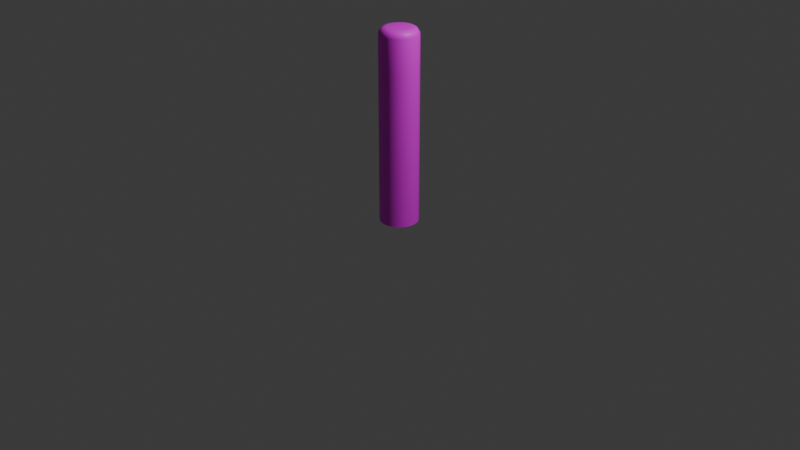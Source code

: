 # Source: Pole.blend  (saved by Blender 4.0.34; exported with 4.5.12 LTS)
import bpy
from mathutils import Matrix  # noqa: F401  (used for matrix-valued properties, if any)

bpy.ops.wm.read_factory_settings(use_empty=True)
scene = bpy.context.scene
scene.name = 'Scene'

# ---- collections
col_collection = bpy.data.collections.new('Collection'); scene.collection.children.link(col_collection)

# ---- images (referenced by path relative to the original .blend; pixels are not part of the script)
import os
ASSET_DIR = os.environ.get("B2B_ASSET_DIR", "")  # directory of the original .blend (textures are referenced by path, not embedded)
HERE = os.path.dirname(os.path.abspath(__file__))  # packed textures are extracted next to this script under _unpacked/

def load_image(name, relpath, width, height, colorspace="sRGB"):
    """Load a texture the original file referenced (path relative to the .blend, or extracted next to this script)."""
    p = next((c for c in (os.path.join(HERE, relpath), os.path.join(ASSET_DIR, relpath)) if relpath and os.path.exists(c)), "")
    if p:
        img = bpy.data.images.load(p, check_existing=True)
        img.name = name
    else:  # same state as the original file: an image datablock whose file is absent (Cycles renders it pink)
        img = bpy.data.images.new(name, width, height)
        img.source = "FILE"
        img.filepath = "//" + (relpath or name)
    img.colorspace_settings.name = colorspace
    return img
img_img_pole_d = load_image('img_pole_d', 'img_pole_d.png', 1024, 1024, 'sRGB')

# ---- materials (node trees are filled in below, after node groups)
mat_mat_pole = bpy.data.materials.new('mat_pole')
mat_mat_pole.use_transparent_shadow = False

# ---- node groups
ng_auto_smooth = bpy.data.node_groups.new('Auto Smooth', 'GeometryNodeTree')
_s = ng_auto_smooth.interface.new_socket(name='Geometry', in_out='OUTPUT', socket_type='NodeSocketGeometry')
_s = ng_auto_smooth.interface.new_socket(name='Geometry', in_out='INPUT', socket_type='NodeSocketGeometry')
_s = ng_auto_smooth.interface.new_socket(name='Angle', in_out='INPUT', socket_type='NodeSocketFloat')
_s.subtype = 'ANGLE'
_s.min_value = 0.0
_s.max_value = 3.142
ng_auto_smooth.is_modifier = True
_N = ng_auto_smooth.nodes; _L = ng_auto_smooth.links
n0 = _N.new('NodeGroupOutput'); n0.name = 'Group Output'; n0.location = (480, -100)
n1 = _N.new('NodeGroupInput'); n1.name = 'Group Input'; n1.location = (-420, -300)
n2 = _N.new('NodeGroupInput'); n2.name = 'Group Input.001'; n2.location = (-60, -100)
n3 = _N.new('GeometryNodeSetShadeSmooth'); n3.name = 'Set Shade Smooth'; n3.location = (120, -100)
n3.domain = 'EDGE'
n4 = _N.new('GeometryNodeSetShadeSmooth'); n4.name = 'Set Shade Smooth.001'; n4.location = (300, -100)
n5 = _N.new('GeometryNodeInputMeshEdgeAngle'); n5.name = 'Edge Angle'; n5.location = (-420, -220)
n6 = _N.new('GeometryNodeInputEdgeSmooth'); n6.name = 'Is Edge Smooth'; n6.location = (-60, -160)
n7 = _N.new('GeometryNodeInputShadeSmooth'); n7.name = 'Is Face Smooth'; n7.location = (-240, -340)
n8 = _N.new('FunctionNodeBooleanMath'); n8.name = 'Boolean Math'; n8.location = (-60, -220)
n9 = _N.new('FunctionNodeCompare'); n9.name = 'Compare'; n9.location = (-240, -180)
n9.operation = 'LESS_EQUAL'
_L.new(n5.outputs[0], n9.inputs[0])
_L.new(n4.outputs[0], n0.inputs[0])
_L.new(n1.outputs[1], n9.inputs[1])
_L.new(n9.outputs[0], n8.inputs[0])
_L.new(n7.outputs[0], n8.inputs[1])
_L.new(n2.outputs[0], n3.inputs[0])
_L.new(n6.outputs[0], n3.inputs[1])
_L.new(n3.outputs[0], n4.inputs[0])
_L.new(n8.outputs[0], n3.inputs[2])
n0.is_active_output = True

# ---- material node trees
mat_mat_pole.use_nodes = True; mat_mat_pole.node_tree.nodes.clear()
_N = mat_mat_pole.node_tree.nodes; _L = mat_mat_pole.node_tree.links
n0 = _N.new('ShaderNodeBsdfPrincipled'); n0.name = 'Principled BSDF'; n0.location = (10, 300)
n0.inputs[3].default_value = 1.45
n1 = _N.new('ShaderNodeOutputMaterial'); n1.name = 'Material Output'; n1.location = (300, 300)
n2 = _N.new('ShaderNodeTexImage'); n2.name = 'Image Texture'; n2.location = (-280, 260)
n2.image = img_img_pole_d
_L.new(n0.outputs[0], n1.inputs[0])
_L.new(n2.outputs[0], n0.inputs[0])
n1.is_active_output = True

# ---- world
world_world = bpy.data.worlds.new('World'); scene.world = world_world
world_world.use_nodes = True; world_world.node_tree.nodes.clear()
_N = world_world.node_tree.nodes; _L = world_world.node_tree.links
n0 = _N.new('ShaderNodeOutputWorld'); n0.name = 'World Output'; n0.location = (300, 300)
n1 = _N.new('ShaderNodeBackground'); n1.name = 'Background'; n1.location = (10, 300)
n1.inputs[0].default_value = (0.05088, 0.05088, 0.05088, 1.0)
_L.new(n1.outputs[0], n0.inputs[0])
n0.is_active_output = True
world_world.color = (0.05088, 0.05088, 0.05088)
world_world.use_sun_shadow = False
world_world.sun_shadow_jitter_overblur = 0.0

# ---- cameras
cam_camera = bpy.data.cameras.new('Camera')
cam_camera.clip_end = 100.0
cam_camera.ortho_scale = 7.314

# ---- lights
light_light = bpy.data.lights.new('Light', 'POINT')
light_light.transmission_factor = 0.0
light_light.use_soft_falloff = False
light_light.energy = 1000.0
light_light.shadow_soft_size = 0.1
light_light.shadow_maximum_resolution = 0.006
light_light.use_absolute_resolution = True

# ---- meshes
me_cylinder = bpy.data.meshes.new('Cylinder')
me_cylinder.from_pydata([(0.0, 0.2, -1.0), (-0.1414, 0.1414, 0.588), (0.07654, 0.1848, -1.0), (-0.1848, 0.07654, 0.588), (0.1414, 0.1414, -1.0), (-0.2, 0.0, 0.588), (0.1848, 0.07654, -1.0), (-0.1848, -0.07654, 0.588), (0.2, 0.0, -1.0), (-0.1414, -0.1414, 0.588), (0.1848, -0.07654, -1.0), (-0.07654, -0.1848, 0.588), (0.1414, -0.1414, -1.0), (0.0, -0.2, 0.588), (0.07654, -0.1848, -1.0), (0.07654, -0.1848, 0.588), (0.0, -0.2, -1.0), (0.1414, -0.1414, 0.588), (-0.07654, -0.1848, -1.0), (0.1848, -0.07654, 0.588), (-0.1414, -0.1414, -1.0), (0.2, 0.0, 0.588), (-0.1848, -0.07654, -1.0), (0.1848, 0.07654, 0.588), (-0.2, 0.0, -1.0), (0.1414, 0.1414, 0.588), (-0.1848, 0.07654, -1.0), (-0.07654, 0.1848, 0.588), (-0.1414, 0.1414, -1.0), (0.07654, 0.1848, 0.588), (-0.07654, 0.1848, -1.0), (0.0, 0.2, 0.588), (0.0, 0.1275, 1.0), (0.0, 0.2, 0.9289), (0.0, 0.1553, 0.9946), (0.0, 0.1788, 0.9792), (0.0, 0.1945, 0.9561), (0.04881, 0.1178, 1.0), (0.07654, 0.1848, 0.9289), (0.05942, 0.1435, 0.9946), (0.06842, 0.1652, 0.9792), (0.07443, 0.1797, 0.9561), (0.09019, 0.09019, 1.0), (0.1414, 0.1414, 0.9289), (0.1098, 0.1098, 0.9946), (0.1264, 0.1264, 0.9792), (0.1375, 0.1375, 0.9561), (0.1178, 0.04881, 1.0), (0.1848, 0.07654, 0.9289), (0.1435, 0.05942, 0.9946), (0.1652, 0.06842, 0.9792), (0.1797, 0.07443, 0.9561), (0.1275, 0.0, 1.0), (0.2, 0.0, 0.9289), (0.1553, 0.0, 0.9946), (0.1788, 0.0, 0.9792), (0.1945, 0.0, 0.9561), (0.1178, -0.04881, 1.0), (0.1848, -0.07654, 0.9289), (0.1435, -0.05942, 0.9946), (0.1652, -0.06842, 0.9792), (0.1797, -0.07443, 0.9561), (0.09019, -0.09019, 1.0), (0.1414, -0.1414, 0.9289), (0.1098, -0.1098, 0.9946), (0.1264, -0.1264, 0.9792), (0.1375, -0.1375, 0.9561), (0.04881, -0.1178, 1.0), (0.07654, -0.1848, 0.9289), (0.05942, -0.1435, 0.9946), (0.06842, -0.1652, 0.9792), (0.07443, -0.1797, 0.9561), (0.0, -0.1275, 1.0), (0.0, -0.2, 0.9289), (0.0, -0.1553, 0.9946), (0.0, -0.1788, 0.9792), (0.0, -0.1945, 0.9561), (-0.04881, -0.1178, 1.0), (-0.07654, -0.1848, 0.9289), (-0.05942, -0.1435, 0.9946), (-0.06842, -0.1652, 0.9792), (-0.07443, -0.1797, 0.9561), (-0.09019, -0.09019, 1.0), (-0.1414, -0.1414, 0.9289), (-0.1098, -0.1098, 0.9946), (-0.1264, -0.1264, 0.9792), (-0.1375, -0.1375, 0.9561), (-0.1178, -0.04881, 1.0), (-0.1848, -0.07654, 0.9289), (-0.1435, -0.05942, 0.9946), (-0.1652, -0.06842, 0.9792), (-0.1797, -0.07443, 0.9561), (-0.1275, 0.0, 1.0), (-0.2, 0.0, 0.9289), (-0.1553, 0.0, 0.9946), (-0.1788, 0.0, 0.9792), (-0.1945, 0.0, 0.9561), (-0.1178, 0.04881, 1.0), (-0.1848, 0.07654, 0.9289), (-0.1435, 0.05942, 0.9946), (-0.1652, 0.06842, 0.9792), (-0.1797, 0.07443, 0.9561), (-0.09019, 0.09019, 1.0), (-0.1414, 0.1414, 0.9289), (-0.1098, 0.1098, 0.9946), (-0.1264, 0.1264, 0.9792), (-0.1375, 0.1375, 0.9561), (-0.04881, 0.1178, 1.0), (-0.07654, 0.1848, 0.9289), (-0.05942, 0.1435, 0.9946), (-0.06842, 0.1652, 0.9792), (-0.07443, 0.1797, 0.9561)], [], [(27, 108, 33, 31), (25, 43, 48, 23), (23, 48, 53, 21), (21, 53, 58, 19), (19, 58, 63, 17), (17, 63, 68, 15), (15, 68, 73, 13), (13, 73, 78, 11), (11, 78, 83, 9), (9, 83, 88, 7), (7, 88, 93, 5), (5, 93, 98, 3), (3, 98, 103, 1), (1, 103, 108, 27), (31, 33, 38, 29), (2, 29, 25, 4), (29, 38, 43, 25), (38, 33, 36, 41), (41, 36, 35, 40), (40, 35, 34, 39), (39, 34, 32, 37), (43, 38, 41, 46), (46, 41, 40, 45), (45, 40, 39, 44), (44, 39, 37, 42), (48, 43, 46, 51), (51, 46, 45, 50), (50, 45, 44, 49), (49, 44, 42, 47), (53, 48, 51, 56), (56, 51, 50, 55), (55, 50, 49, 54), (54, 49, 47, 52), (58, 53, 56, 61), (61, 56, 55, 60), (60, 55, 54, 59), (59, 54, 52, 57), (63, 58, 61, 66), (66, 61, 60, 65), (65, 60, 59, 64), (64, 59, 57, 62), (68, 63, 66, 71), (71, 66, 65, 70), (70, 65, 64, 69), (69, 64, 62, 67), (73, 68, 71, 76), (76, 71, 70, 75), (75, 70, 69, 74), (74, 69, 67, 72), (78, 73, 76, 81), (81, 76, 75, 80), (80, 75, 74, 79), (79, 74, 72, 77), (83, 78, 81, 86), (86, 81, 80, 85), (85, 80, 79, 84), (84, 79, 77, 82), (88, 83, 86, 91), (91, 86, 85, 90), (90, 85, 84, 89), (89, 84, 82, 87), (93, 88, 91, 96), (96, 91, 90, 95), (95, 90, 89, 94), (94, 89, 87, 92), (98, 93, 96, 101), (101, 96, 95, 100), (100, 95, 94, 99), (99, 94, 92, 97), (103, 98, 101, 106), (106, 101, 100, 105), (105, 100, 99, 104), (104, 99, 97, 102), (108, 103, 106, 111), (111, 106, 105, 110), (110, 105, 104, 109), (109, 104, 102, 107), (33, 108, 111, 36), (36, 111, 110, 35), (35, 110, 109, 34), (34, 109, 107, 32), (37, 32, 107, 102, 97, 92, 87, 82, 77, 72, 67, 62, 57, 52, 47, 42), (0, 31, 29, 2), (28, 1, 27, 30), (26, 3, 1, 28), (24, 5, 3, 26), (22, 7, 5, 24), (20, 9, 7, 22), (18, 11, 9, 20), (16, 13, 11, 18), (14, 15, 13, 16), (12, 17, 15, 14), (10, 19, 17, 12), (8, 21, 19, 10), (6, 23, 21, 8), (4, 25, 23, 6), (30, 27, 31, 0)])
me_cylinder.polygons.foreach_set('use_smooth', [True] * 97)
_uv = me_cylinder.uv_layers.new(name='UVMap')
_uv.uv.foreach_set('vector', [0.0625, 0.897, 0.0625, 0.9822, 0.0, 0.9822, 0.0, 0.897, 0.875, 0.897, 0.875, 0.9822, 0.8125, 0.9822, 0.8125, 0.897, 0.8125, 0.897, 0.8125, 0.9822, 0.75, 0.9822, 0.75, 0.897, 0.75, 0.897, 0.75, 0.9822, 0.6875, 0.9822, 0.6875, 0.897, 0.6875, 0.897, 0.6875, 0.9822, 0.625, 0.9822, 0.625, 0.897, 0.625, 0.897, 0.625, 0.9822, 0.5625, 0.9822, 0.5625, 0.897, 0.5625, 0.897, 0.5625, 0.9822, 0.5, 0.9822, 0.5, 0.897, 0.5, 0.897, 0.5, 0.9822, 0.4375, 0.9822, 0.4375, 0.897, 0.4375, 0.897, 0.4375, 0.9822, 0.375, 0.9822, 0.375, 0.897, 0.375, 0.897, 0.375, 0.9822, 0.3125, 0.9822, 0.3125, 0.897, 0.3125, 0.897, 0.3125, 0.9822, 0.25, 0.9822, 0.25, 0.897, 0.25, 0.897, 0.25, 0.9822, 0.1875, 0.9822, 0.1875, 0.897, 0.1875, 0.897, 0.1875, 0.9822, 0.125, 0.9822, 0.125, 0.897, 0.125, 0.897, 0.125, 0.9822, 0.0625, 0.9822, 0.0625, 0.897, 1.0, 0.897, 1.0, 0.9822, 0.9375, 0.9822, 0.9375, 0.897, 0.9375, 0.5, 0.9375, 0.897, 0.875, 0.897, 0.875, 0.5, 0.9375, 0.897, 0.9375, 0.9822, 0.875, 0.9822, 0.875, 0.897, 0.9375, 0.9822, 1.0, 0.9822, 0.9991, 0.989, 0.9384, 0.989, 0.9384, 0.989, 0.9991, 0.989, 0.9967, 1.0, 0.9408, 1.0, 0.337, 0.4727, 0.2549, 0.489, 0.25, 0.4363, 0.3213, 0.4221, 0.3213, 0.4221, 0.25, 0.4363, 0.25, 0.4031, 0.3086, 0.3914, 0.875, 0.9822, 0.9375, 0.9822, 0.9366, 0.989, 0.8759, 0.989, 0.8759, 0.989, 0.9366, 0.989, 0.9342, 1.0, 0.8783, 1.0, 0.4156, 0.4225, 0.346, 0.469, 0.3213, 0.4221, 0.3818, 0.3818, 0.3818, 0.3818, 0.3213, 0.4221, 0.3086, 0.3914, 0.3582, 0.3582, 0.8125, 0.9822, 0.875, 0.9822, 0.8741, 0.989, 0.8134, 0.989, 0.8134, 0.989, 0.8741, 0.989, 0.8717, 1.0, 0.8158, 1.0, 0.469, 0.346, 0.4225, 0.4156, 0.3818, 0.3818, 0.4221, 0.3213, 0.4221, 0.3213, 0.3818, 0.3818, 0.3582, 0.3582, 0.3914, 0.3086, 0.75, 0.9822, 0.8125, 0.9822, 0.8116, 0.989, 0.7509, 0.989, 0.7509, 0.989, 0.8116, 0.989, 0.8092, 1.0, 0.7533, 1.0, 0.489, 0.2549, 0.4727, 0.337, 0.4221, 0.3213, 0.4363, 0.25, 0.4363, 0.25, 0.4221, 0.3213, 0.3914, 0.3086, 0.4031, 0.25, 0.6875, 0.9822, 0.75, 0.9822, 0.7491, 0.989, 0.6884, 0.989, 0.6884, 0.989, 0.7491, 0.989, 0.7467, 1.0, 0.6908, 1.0, 0.4727, 0.163, 0.489, 0.2451, 0.4363, 0.25, 0.4221, 0.1787, 0.4221, 0.1787, 0.4363, 0.25, 0.4031, 0.25, 0.3914, 0.1914, 0.625, 0.9822, 0.6875, 0.9822, 0.6866, 0.989, 0.6259, 0.989, 0.6259, 0.989, 0.6866, 0.989, 0.6842, 1.0, 0.6283, 1.0, 0.4225, 0.08443, 0.469, 0.154, 0.4221, 0.1787, 0.3818, 0.1182, 0.3818, 0.1182, 0.4221, 0.1787, 0.3914, 0.1914, 0.3582, 0.1418, 0.5625, 0.9822, 0.625, 0.9822, 0.6241, 0.989, 0.5634, 0.989, 0.5634, 0.989, 0.6241, 0.989, 0.6217, 1.0, 0.5658, 1.0, 0.346, 0.03103, 0.4156, 0.07753, 0.3818, 0.1182, 0.3213, 0.07786, 0.3213, 0.07786, 0.3818, 0.1182, 0.3582, 0.1418, 0.3086, 0.1086, 0.5, 0.9822, 0.5625, 0.9822, 0.5616, 0.989, 0.5009, 0.989, 0.5009, 0.989, 0.5616, 0.989, 0.5592, 1.0, 0.5033, 1.0, 0.2549, 0.01097, 0.337, 0.0273, 0.3213, 0.07786, 0.25, 0.06367, 0.25, 0.06367, 0.3213, 0.07786, 0.3086, 0.1086, 0.25, 0.09694, 0.4375, 0.9822, 0.5, 0.9822, 0.4991, 0.989, 0.4384, 0.989, 0.4384, 0.989, 0.4991, 0.989, 0.4967, 1.0, 0.4408, 1.0, 0.163, 0.0273, 0.2451, 0.01097, 0.25, 0.06367, 0.1787, 0.07786, 0.1787, 0.07786, 0.25, 0.06367, 0.25, 0.09694, 0.1914, 0.1086, 0.375, 0.9822, 0.4375, 0.9822, 0.4366, 0.989, 0.3759, 0.989, 0.3759, 0.989, 0.4366, 0.989, 0.4342, 1.0, 0.3783, 1.0, 0.08443, 0.07753, 0.154, 0.03103, 0.1787, 0.07786, 0.1182, 0.1182, 0.1182, 0.1182, 0.1787, 0.07786, 0.1914, 0.1086, 0.1418, 0.1418, 0.3125, 0.9822, 0.375, 0.9822, 0.3741, 0.989, 0.3134, 0.989, 0.3134, 0.989, 0.3741, 0.989, 0.3717, 1.0, 0.3158, 1.0, 0.03103, 0.154, 0.07753, 0.08443, 0.1182, 0.1182, 0.07786, 0.1787, 0.07786, 0.1787, 0.1182, 0.1182, 0.1418, 0.1418, 0.1086, 0.1914, 0.25, 0.9822, 0.3125, 0.9822, 0.3116, 0.989, 0.2509, 0.989, 0.2509, 0.989, 0.3116, 0.989, 0.3092, 1.0, 0.2533, 1.0, 0.01097, 0.2451, 0.0273, 0.163, 0.07786, 0.1787, 0.06367, 0.25, 0.06367, 0.25, 0.07786, 0.1787, 0.1086, 0.1914, 0.09694, 0.25, 0.1875, 0.9822, 0.25, 0.9822, 0.2491, 0.989, 0.1884, 0.989, 0.1884, 0.989, 0.2491, 0.989, 0.2467, 1.0, 0.1908, 1.0, 0.0273, 0.337, 0.01097, 0.2549, 0.06367, 0.25, 0.07786, 0.3213, 0.07786, 0.3213, 0.06367, 0.25, 0.09694, 0.25, 0.1086, 0.3086, 0.125, 0.9822, 0.1875, 0.9822, 0.1866, 0.989, 0.1259, 0.989, 0.1259, 0.989, 0.1866, 0.989, 0.1842, 1.0, 0.1283, 1.0, 0.07753, 0.4156, 0.03103, 0.346, 0.07786, 0.3213, 0.1182, 0.3818, 0.1182, 0.3818, 0.07786, 0.3213, 0.1086, 0.3086, 0.1418, 0.3582, 0.0625, 0.9822, 0.125, 0.9822, 0.1241, 0.989, 0.06336, 0.989, 0.06336, 0.989, 0.1241, 0.989, 0.1217, 1.0, 0.06582, 1.0, 0.154, 0.469, 0.08443, 0.4225, 0.1182, 0.3818, 0.1787, 0.4221, 0.1787, 0.4221, 0.1182, 0.3818, 0.1418, 0.3582, 0.1914, 0.3914, 0.0, 0.9822, 0.0625, 0.9822, 0.06164, 0.989, 0.0008618, 0.989, 0.0008618, 0.989, 0.06164, 0.989, 0.05918, 1.0, 0.003316, 1.0, 0.2451, 0.489, 0.163, 0.4727, 0.1787, 0.4221, 0.25, 0.4363, 0.25, 0.4363, 0.1787, 0.4221, 0.1914, 0.3914, 0.25, 0.4031, 0.3086, 0.3914, 0.25, 0.4031, 0.1914, 0.3914, 0.1418, 0.3582, 0.1086, 0.3086, 0.09694, 0.25, 0.1086, 0.1914, 0.1418, 0.1418, 0.1914, 0.1086, 0.25, 0.09694, 0.3086, 0.1086, 0.3582, 0.1418, 0.3914, 0.1914, 0.4031, 0.25, 0.3914, 0.3086, 0.3582, 0.3582, 1.0, 0.5, 1.0, 0.897, 0.9375, 0.897, 0.9375, 0.5, 0.125, 0.5, 0.125, 0.897, 0.0625, 0.897, 0.0625, 0.5, 0.1875, 0.5, 0.1875, 0.897, 0.125, 0.897, 0.125, 0.5, 0.25, 0.5, 0.25, 0.897, 0.1875, 0.897, 0.1875, 0.5, 0.3125, 0.5, 0.3125, 0.897, 0.25, 0.897, 0.25, 0.5, 0.375, 0.5, 0.375, 0.897, 0.3125, 0.897, 0.3125, 0.5, 0.4375, 0.5, 0.4375, 0.897, 0.375, 0.897, 0.375, 0.5, 0.5, 0.5, 0.5, 0.897, 0.4375, 0.897, 0.4375, 0.5, 0.5625, 0.5, 0.5625, 0.897, 0.5, 0.897, 0.5, 0.5, 0.625, 0.5, 0.625, 0.897, 0.5625, 0.897, 0.5625, 0.5, 0.6875, 0.5, 0.6875, 0.897, 0.625, 0.897, 0.625, 0.5, 0.75, 0.5, 0.75, 0.897, 0.6875, 0.897, 0.6875, 0.5, 0.8125, 0.5, 0.8125, 0.897, 0.75, 0.897, 0.75, 0.5, 0.875, 0.5, 0.875, 0.897, 0.8125, 0.897, 0.8125, 0.5, 0.0625, 0.5, 0.0625, 0.897, 0.0, 0.897, 0.0, 0.5])
me_cylinder.materials.append(mat_mat_pole)
me_cylinder.update()

# ---- objects
ob_light = bpy.data.objects.new('Light', light_light)
ob_camera = bpy.data.objects.new('Camera', cam_camera)
ob_cylinder = bpy.data.objects.new('Cylinder', me_cylinder)

# ---- transforms, parenting, visibility, modifiers, constraints
ob_light.location = (4.076, 1.005, 5.904)
ob_light.rotation_euler = (0.6503, 0.05522, 1.866)
ob_light.lock_rotations_4d = False
ob_light.empty_display_type = 'ARROWS'
ob_light.color = (0.0, 0.0, 0.0, 0.0)
ob_light.lineart.crease_threshold = 0.0
ob_camera.location = (7.359, -6.926, 4.958)
ob_camera.rotation_euler = (1.109, 0.0, 0.8149)
ob_camera.lock_rotations_4d = False
ob_camera.empty_display_type = 'ARROWS'
ob_camera.color = (0.0, 0.0, 0.0, 0.0)
ob_camera.display_type = 'WIRE'
ob_camera.lineart.crease_threshold = 0.0
ob_cylinder.location = (0.0, 0.0, 1.0)
_m = ob_cylinder.modifiers.new('Auto Smooth', 'NODES')
_m.node_group = ng_auto_smooth
_gi = [s.identifier for s in ng_auto_smooth.interface.items_tree if s.item_type == 'SOCKET' and s.in_out == 'INPUT']
_m[_gi[1]] = 0.5236  # Angle

# ---- collection membership
col_collection.objects.link(ob_light)
col_collection.objects.link(ob_camera)
col_collection.objects.link(ob_cylinder)

# ---- scene / render settings (as saved in the file)
scene.camera = ob_camera
scene.frame_start = 1; scene.frame_end = 250; scene.frame_set(1)
scene.render.engine = 'BLENDER_EEVEE_NEXT'
scene.cycles.sampling_pattern = 'TABULATED_SOBOL'
bpy.context.view_layer.update()
